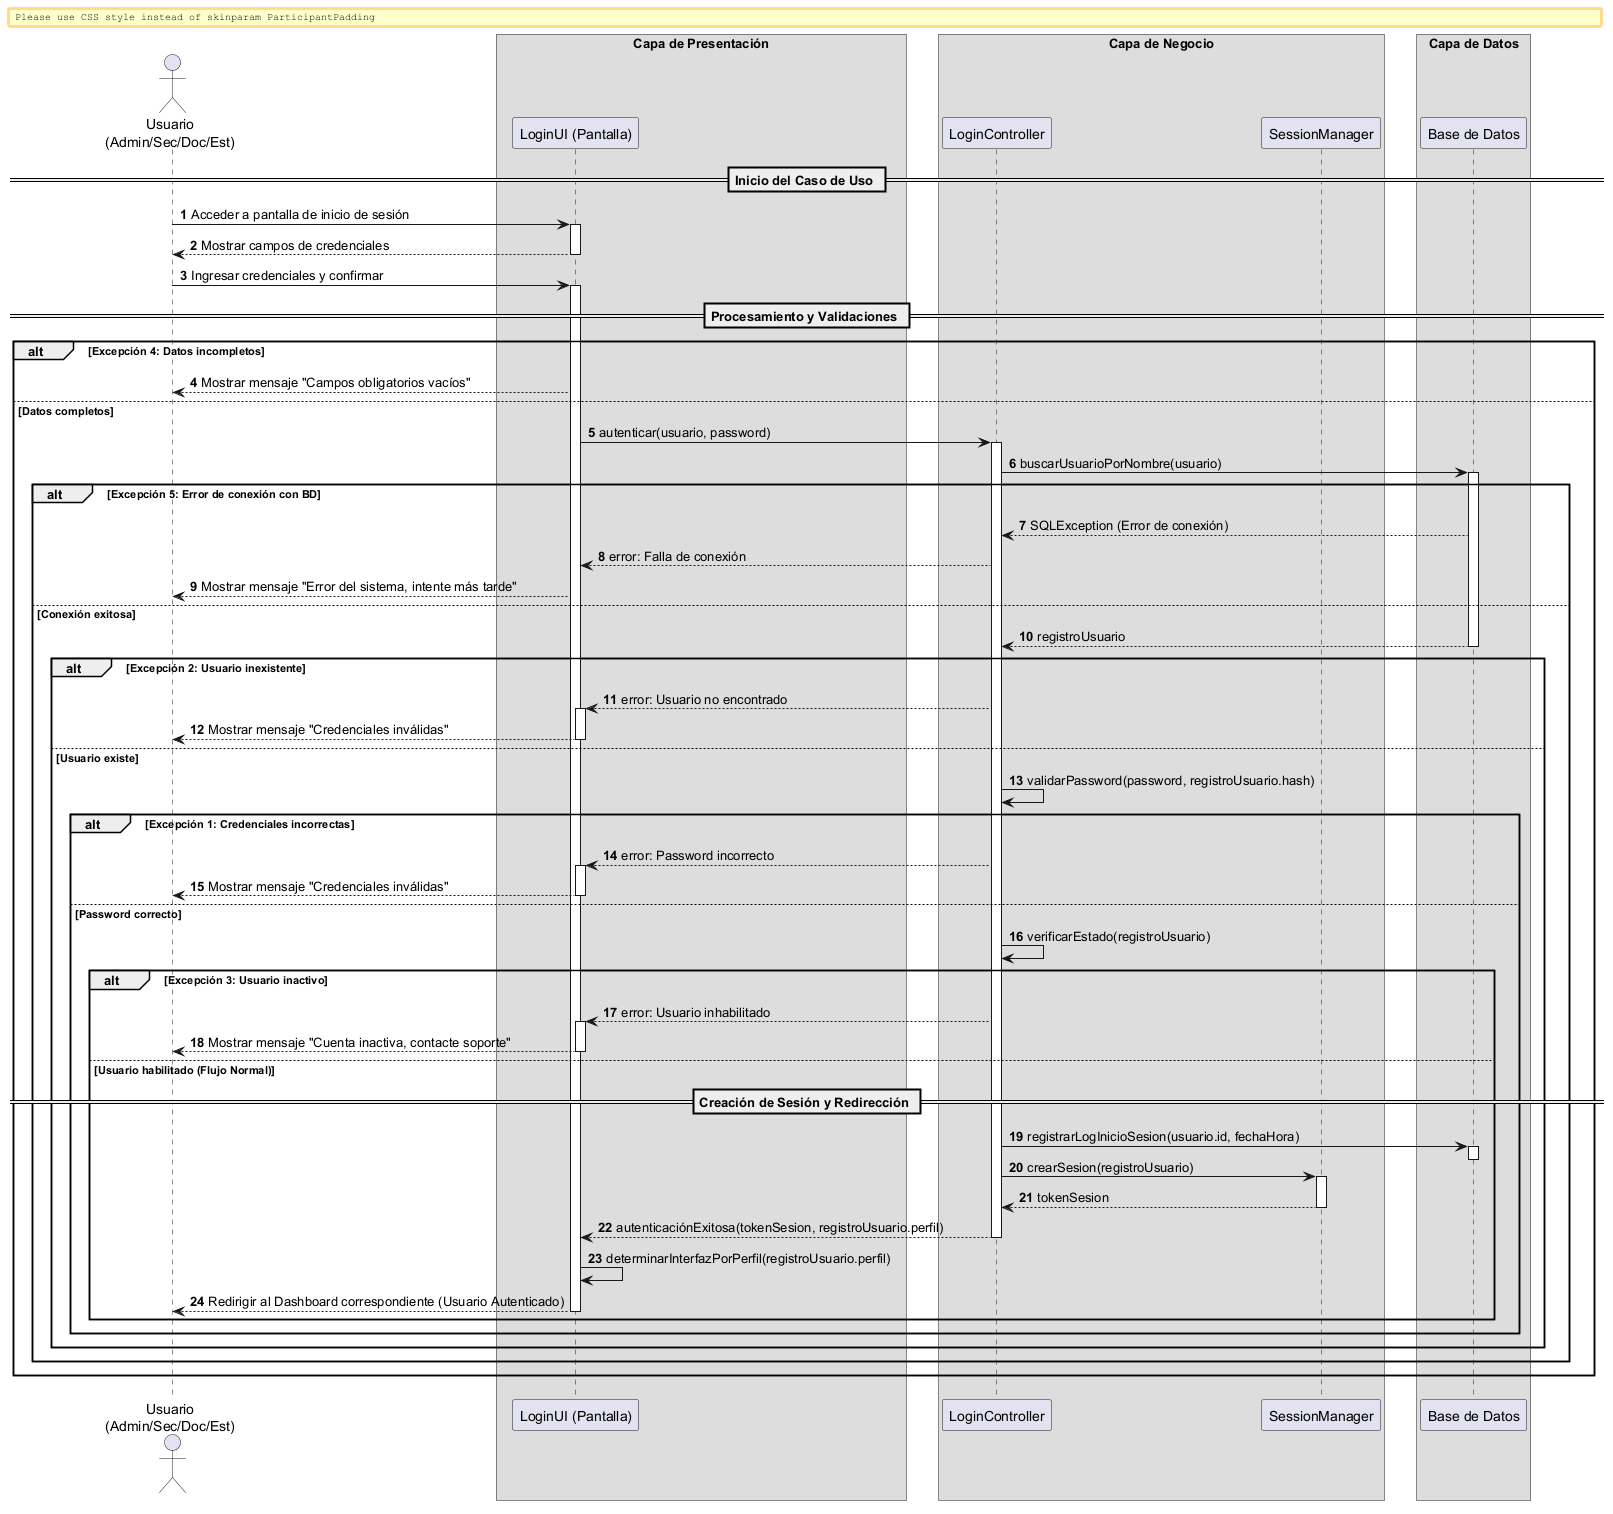

The diagram above was rendered by PlantUML. Its source (embedded in the PNG):
@startuml
autonumber
skinparam BoxPadding 10
skinparam ParticipantPadding 12

actor "Usuario\n(Admin/Sec/Doc/Est)" as Actor
box "Capa de Presentación"
    participant "LoginUI (Pantalla)" as UI
end box
box "Capa de Negocio"
    participant "LoginController" as Ctrl
    participant "SessionManager" as Session
end box
box "Capa de Datos"
    participant "Base de Datos" as DB
end box

== Inicio del Caso de Uso ==

Actor -> UI: Acceder a pantalla de inicio de sesión
activate UI
UI --> Actor: Mostrar campos de credenciales
deactivate UI

Actor -> UI: Ingresar credenciales y confirmar
activate UI

== Procesamiento y Validaciones ==

alt Excepción 4: Datos incompletos
    UI --> Actor: Mostrar mensaje "Campos obligatorios vacíos"
else Datos completos
    UI -> Ctrl: autenticar(usuario, password)
    activate Ctrl
    
    Ctrl -> DB: buscarUsuarioPorNombre(usuario)
    activate DB
    
    alt Excepción 5: Error de conexión con BD
        DB --> Ctrl: SQLException (Error de conexión)
        Ctrl --> UI: error: Falla de conexión
        UI --> Actor: Mostrar mensaje "Error del sistema, intente más tarde"
    else Conexión exitosa
        return registroUsuario
        
        alt Excepción 2: Usuario inexistente
            Ctrl --> UI: error: Usuario no encontrado
            activate UI
            UI --> Actor: Mostrar mensaje "Credenciales inválidas"
            deactivate UI
        else Usuario existe
            Ctrl -> Ctrl: validarPassword(password, registroUsuario.hash)
            
            alt Excepción 1: Credenciales incorrectas
                Ctrl --> UI: error: Password incorrecto
                activate UI
                UI --> Actor: Mostrar mensaje "Credenciales inválidas"
                deactivate UI
            else Password correcto
                Ctrl -> Ctrl: verificarEstado(registroUsuario)
                
                alt Excepción 3: Usuario inactivo
                    Ctrl --> UI: error: Usuario inhabilitado
                    activate UI
                    UI --> Actor: Mostrar mensaje "Cuenta inactiva, contacte soporte"
                    deactivate UI
                else Usuario habilitado (Flujo Normal)
                    
                    == Creación de Sesión y Redirección ==
                    
                    Ctrl -> DB: registrarLogInicioSesion(usuario.id, fechaHora)
                    activate DB
                    deactivate DB
                    
                    Ctrl -> Session: crearSesion(registroUsuario)
                    activate Session
                    return tokenSesion
                    
                    Ctrl --> UI: autenticaciónExitosa(tokenSesion, registroUsuario.perfil)
                    deactivate Ctrl
                    
                    UI -> UI: determinarInterfazPorPerfil(registroUsuario.perfil)
                    UI --> Actor: Redirigir al Dashboard correspondiente (Usuario Autenticado)
                    deactivate UI
                end
            end
        end
    end
end

@enduml